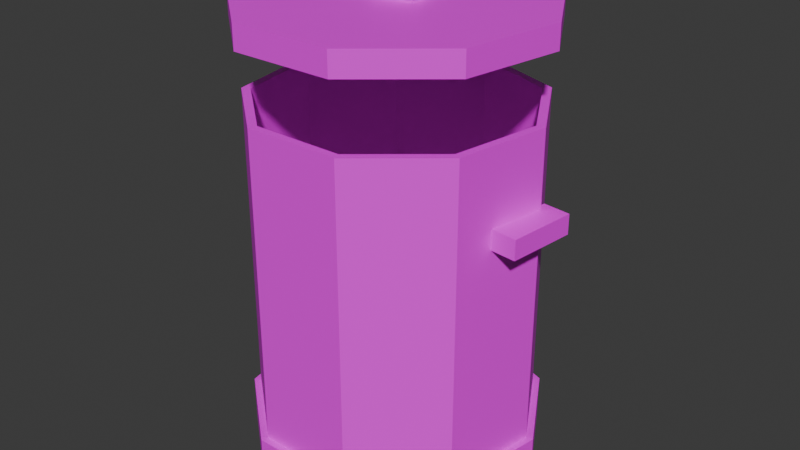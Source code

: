 # Source: trash_can_3.blend  (saved by Blender 4.2.66; exported with 4.5.12 LTS)
import bpy
from mathutils import Matrix  # noqa: F401  (used for matrix-valued properties, if any)

bpy.ops.wm.read_factory_settings(use_empty=True)
scene = bpy.context.scene
scene.name = 'Scene'

# ---- images (referenced by path relative to the original .blend; pixels are not part of the script)
import os
ASSET_DIR = os.environ.get("B2B_ASSET_DIR", "")  # directory of the original .blend (textures are referenced by path, not embedded)
HERE = os.path.dirname(os.path.abspath(__file__))  # packed textures are extracted next to this script under _unpacked/

def load_image(name, relpath, width, height, colorspace="sRGB"):
    """Load a texture the original file referenced (path relative to the .blend, or extracted next to this script)."""
    p = next((c for c in (os.path.join(HERE, relpath), os.path.join(ASSET_DIR, relpath)) if relpath and os.path.exists(c)), "")
    if p:
        img = bpy.data.images.load(p, check_existing=True)
        img.name = name
    else:  # same state as the original file: an image datablock whose file is absent (Cycles renders it pink)
        img = bpy.data.images.new(name, width, height)
        img.source = "FILE"
        img.filepath = "//" + (relpath or name)
    img.colorspace_settings.name = colorspace
    return img
img_trash_can_3_flo_png = load_image('trash_can_3_flo.png', 'trash_can_3_flo.png', 1024, 1024, 'sRGB')

# ---- materials (node trees are filled in below, after node groups)
mat_material_003 = bpy.data.materials.new('Material.003')
mat_material_004 = bpy.data.materials.new('Material.004')

# ---- material node trees
mat_material_003.use_nodes = True; mat_material_003.node_tree.nodes.clear()
_N = mat_material_003.node_tree.nodes; _L = mat_material_003.node_tree.links
n0 = _N.new('ShaderNodeBsdfPrincipled'); n0.name = 'Principled BSDF'; n0.location = (10, 300)
n1 = _N.new('ShaderNodeOutputMaterial'); n1.name = 'Material Output'; n1.location = (300, 300)
n2 = _N.new('ShaderNodeTexImage'); n2.name = 'Image Texture'; n2.location = (-280, 280)
n2.image = img_trash_can_3_flo_png
_L.new(n0.outputs[0], n1.inputs[0])
_L.new(n2.outputs[0], n0.inputs[0])
n1.is_active_output = True
mat_material_004.use_nodes = True; mat_material_004.node_tree.nodes.clear()
_N = mat_material_004.node_tree.nodes; _L = mat_material_004.node_tree.links
n0 = _N.new('ShaderNodeBsdfPrincipled'); n0.name = 'Principled BSDF'; n0.location = (10, 300)
n1 = _N.new('ShaderNodeOutputMaterial'); n1.name = 'Material Output'; n1.location = (300, 300)
n2 = _N.new('ShaderNodeTexImage'); n2.name = 'Image Texture'; n2.location = (-280, 280)
n2.image = img_trash_can_3_flo_png
_L.new(n0.outputs[0], n1.inputs[0])
_L.new(n2.outputs[0], n0.inputs[0])
n1.is_active_output = True

# ---- world
world_world = bpy.data.worlds.new('World'); scene.world = world_world
world_world.use_nodes = True; world_world.node_tree.nodes.clear()
_N = world_world.node_tree.nodes; _L = world_world.node_tree.links
n0 = _N.new('ShaderNodeOutputWorld'); n0.name = 'World Output'; n0.location = (300, 300)
n1 = _N.new('ShaderNodeBackground'); n1.name = 'Background'; n1.location = (10, 300)
n1.inputs[0].default_value = (0.05088, 0.05088, 0.05088, 1.0)
_L.new(n1.outputs[0], n0.inputs[0])
n0.is_active_output = True
world_world.color = (0.05088, 0.05088, 0.05088)
world_world.sun_shadow_jitter_overblur = 0.0

# ---- meshes
me_cylinder_001 = bpy.data.meshes.new('Cylinder.001')
me_cylinder_001.from_pydata([(0.0, 1.0, 0.0), (0.0, 0.9526, 0.3), (0.6428, 0.766, 0.0), (0.6123, 0.7297, 0.3), (0.9848, 0.1736, 0.0), (0.9381, 0.1654, 0.3), (0.866, -0.5, 0.0), (0.825, -0.4763, 0.3), (0.342, -0.9397, 0.0), (0.3258, -0.8951, 0.3), (-0.342, -0.9397, 0.0), (-0.3258, -0.8951, 0.3), (-0.866, -0.5, 0.0), (-0.825, -0.4763, 0.3), (-0.9848, 0.1736, 0.0), (-0.9381, 0.1654, 0.3), (-0.6428, 0.766, 0.0), (-0.6123, 0.7297, 0.3), (0.6428, 0.766, 0.3), (0.0, 1.0, 0.3), (0.9848, 0.1736, 0.3), (0.866, -0.5, 0.3), (0.342, -0.9397, 0.3), (-0.342, -0.9397, 0.3), (-0.866, -0.5, 0.3), (-0.9848, 0.1736, 0.3), (-0.6428, 0.766, 0.3), (0.5746, 0.6847, 2.429), (2.077e-08, 0.8938, 2.429), (0.8803, 0.1552, 2.429), (0.7741, -0.4469, 2.429), (0.3057, -0.8399, 2.429), (-0.3057, -0.8399, 2.429), (-0.7741, -0.4469, 2.429), (-0.8803, 0.1552, 2.429), (-0.5746, 0.6847, 2.429), (0.6123, 0.7297, 2.429), (2.077e-08, 0.9526, 2.429), (0.9381, 0.1654, 2.429), (0.825, -0.4763, 2.429), (0.3258, -0.8951, 2.429), (-0.3258, -0.8951, 2.429), (-0.825, -0.4763, 2.429), (-0.9381, 0.1654, 2.429), (-0.6123, 0.7297, 2.429), (0.5746, 0.6847, 0.1834), (-2.942e-08, 0.8938, 0.1834), (0.8803, 0.1552, 0.1834), (0.7741, -0.4469, 0.1834), (0.3057, -0.8399, 0.1834), (-0.3057, -0.8399, 0.1834), (-0.7741, -0.4469, 0.1834), (-0.8803, 0.1552, 0.1834), (-0.5746, 0.6847, 0.1834), (0.8584, -0.219, 1.794), (0.8584, -0.219, 1.926), (0.912, 0.2405, 1.794), (0.912, 0.2405, 1.926), (1.043, -0.2405, 1.794), (1.043, -0.2405, 1.926), (1.096, 0.219, 1.794), (1.096, 0.219, 1.926), (-0.8584, -0.219, 1.794), (-0.8584, -0.219, 1.926), (-0.912, 0.2405, 1.794), (-0.912, 0.2405, 1.926), (-1.043, -0.2405, 1.794), (-1.043, -0.2405, 1.926), (-1.096, 0.219, 1.794), (-1.096, 0.219, 1.926)], [], [(0, 19, 18, 2), (2, 18, 20, 4), (4, 20, 21, 6), (6, 21, 22, 8), (8, 22, 23, 10), (10, 23, 24, 12), (12, 24, 25, 14), (15, 13, 42, 43), (14, 25, 26, 16), (16, 26, 19, 0), (0, 2, 4, 6, 8, 10, 12, 14, 16), (1, 3, 18, 19), (3, 5, 20, 18), (5, 7, 21, 20), (7, 9, 22, 21), (9, 11, 23, 22), (11, 13, 24, 23), (13, 15, 25, 24), (15, 17, 26, 25), (17, 1, 19, 26), (29, 27, 45, 47), (9, 7, 39, 40), (3, 1, 37, 36), (17, 15, 43, 44), (11, 9, 40, 41), (5, 3, 36, 38), (1, 17, 44, 37), (13, 11, 41, 42), (7, 5, 38, 39), (28, 27, 36, 37), (27, 29, 38, 36), (29, 30, 39, 38), (30, 31, 40, 39), (31, 32, 41, 40), (32, 33, 42, 41), (33, 34, 43, 42), (34, 35, 44, 43), (35, 28, 37, 44), (45, 46, 53, 52, 51, 50, 49, 48, 47), (28, 35, 53, 46), (33, 32, 50, 51), (30, 29, 47, 48), (34, 33, 51, 52), (31, 30, 48, 49), (27, 28, 46, 45), (35, 34, 52, 53), (32, 31, 49, 50), (54, 55, 57, 56), (56, 57, 61, 60), (60, 61, 59, 58), (58, 59, 55, 54), (56, 60, 58, 54), (61, 57, 55, 59), (62, 64, 65, 63), (64, 68, 69, 65), (68, 66, 67, 69), (66, 62, 63, 67), (64, 62, 66, 68), (69, 67, 63, 65)])
_uv = me_cylinder_001.uv_layers.new(name='UVMap')
_uv.uv.foreach_set('vector', [0.7114, 0.09028, 0.7114, 0.1386, 0.6368, 0.1386, 0.6368, 0.09028, 0.6368, 0.09028, 0.6368, 0.1386, 0.5623, 0.1386, 0.5623, 0.09028, 0.5623, 0.09028, 0.5623, 0.1386, 0.4878, 0.1386, 0.4878, 0.09028, 0.4878, 0.09028, 0.4878, 0.1386, 0.4132, 0.1386, 0.4132, 0.09028, 0.4132, 0.09028, 0.4132, 0.1386, 0.3387, 0.1386, 0.3387, 0.09028, 0.3387, 0.09028, 0.3387, 0.1386, 0.2642, 0.1386, 0.2642, 0.09028, 0.2642, 0.09028, 0.2642, 0.1386, 0.1897, 0.1386, 0.1897, 0.09028, 0.2119, 0.3478, 0.3003, 0.3478, 0.3003, 0.9251, 0.2119, 0.9251, 0.1897, 0.09028, 0.1897, 0.1386, 0.1151, 0.1386, 0.1151, 0.09028, 0.1151, 0.09028, 0.1151, 0.1386, 0.04062, 0.1386, 0.04062, 0.09028, 0.9143, 0.5335, 0.9143, 0.5968, 0.8939, 0.6452, 0.8627, 0.6562, 0.8353, 0.6246, 0.8245, 0.5651, 0.8353, 0.5056, 0.8627, 0.474, 0.8939, 0.485, 0.4014, 0.6823, 0.4448, 0.7858, 0.4424, 0.7943, 0.3968, 0.6856, 0.4448, 0.7858, 0.5114, 0.8092, 0.5122, 0.8189, 0.4424, 0.7943, 0.5114, 0.8092, 0.5699, 0.7417, 0.5736, 0.748, 0.5122, 0.8189, 0.5699, 0.7417, 0.593, 0.6147, 0.5979, 0.6147, 0.5736, 0.748, 0.593, 0.6147, 0.5699, 0.4878, 0.5736, 0.4814, 0.5979, 0.6147, 0.5699, 0.4878, 0.5114, 0.4202, 0.5122, 0.4105, 0.5736, 0.4814, 0.5114, 0.4202, 0.4448, 0.4437, 0.4424, 0.4352, 0.5122, 0.4105, 0.4448, 0.4437, 0.4014, 0.5472, 0.3968, 0.5438, 0.4424, 0.4352, 0.4014, 0.5472, 0.4014, 0.6823, 0.3968, 0.6856, 0.3968, 0.5438, 0.3664, 0.3476, 0.4459, 0.3476, 0.4459, 0.9315, 0.3664, 0.9315, 0.4832, 0.3478, 0.5716, 0.3478, 0.5716, 0.9251, 0.4832, 0.9251, 0.1313, 0.3478, 0.2196, 0.3478, 0.2196, 0.9251, 0.1313, 0.9251, 0.1313, 0.3478, 0.2196, 0.3478, 0.2196, 0.9251, 0.1313, 0.9251, 0.4832, 0.3478, 0.5716, 0.3478, 0.5716, 0.9251, 0.4832, 0.9251, 0.04297, 0.3478, 0.1313, 0.3478, 0.1313, 0.9251, 0.04297, 0.9251, 0.04297, 0.3478, 0.1313, 0.3478, 0.1313, 0.9251, 0.04297, 0.9251, 0.3003, 0.3478, 0.3886, 0.3478, 0.3886, 0.9251, 0.3003, 0.9251, 0.1313, 0.3478, 0.2196, 0.3478, 0.2196, 0.9251, 0.1313, 0.9251, 0.3217, 0.8163, 0.3522, 0.6488, 0.3607, 0.6488, 0.3282, 0.8273, 0.3522, 0.6488, 0.3217, 0.4813, 0.3282, 0.4703, 0.3607, 0.6488, 0.3217, 0.4813, 0.2445, 0.3922, 0.246, 0.3753, 0.3282, 0.4703, 0.2445, 0.3922, 0.1567, 0.4231, 0.1524, 0.4083, 0.246, 0.3753, 0.1567, 0.4231, 0.09941, 0.5597, 0.09137, 0.5538, 0.1524, 0.4083, 0.09941, 0.5597, 0.09941, 0.738, 0.09137, 0.7438, 0.09137, 0.5538, 0.09941, 0.738, 0.1567, 0.8745, 0.1524, 0.8893, 0.09137, 0.7438, 0.1567, 0.8745, 0.2445, 0.9055, 0.246, 0.9223, 0.1524, 0.8893, 0.2445, 0.9055, 0.3217, 0.8163, 0.3282, 0.8273, 0.246, 0.9223, 0.8256, 0.5634, 0.8146, 0.5031, 0.8256, 0.4428, 0.8533, 0.4107, 0.885, 0.4218, 0.9056, 0.471, 0.9056, 0.5352, 0.885, 0.5844, 0.8533, 0.5955, 0.1284, 0.8636, 0.06653, 0.8636, 0.06653, 0.4093, 0.1284, 0.4093, 0.1703, 0.937, 0.09018, 0.937, 0.09018, 0.3483, 0.1703, 0.3483, 0.2869, 0.3476, 0.3664, 0.3476, 0.3664, 0.9315, 0.2869, 0.9315, 0.2504, 0.937, 0.1703, 0.937, 0.1703, 0.3483, 0.2504, 0.3483, 0.2075, 0.3476, 0.2869, 0.3476, 0.2869, 0.9315, 0.2075, 0.9315, 0.1902, 0.8636, 0.1284, 0.8636, 0.1284, 0.4093, 0.1902, 0.4093, 0.3306, 0.937, 0.2504, 0.937, 0.2504, 0.3483, 0.3306, 0.3483, 0.128, 0.3476, 0.2075, 0.3476, 0.2075, 0.9315, 0.128, 0.9315, 0.375, 0.0, 0.625, 0.0, 0.625, 0.25, 0.375, 0.25, 0.3847, 0.5256, 0.4386, 0.5256, 0.4386, 0.5795, 0.3847, 0.5795, 0.3847, 0.5795, 0.4386, 0.5795, 0.4386, 0.6333, 0.3847, 0.6333, 0.3847, 0.6333, 0.4386, 0.6333, 0.4386, 0.6872, 0.3847, 0.6872, 0.3308, 0.5795, 0.3847, 0.5795, 0.3847, 0.6333, 0.3308, 0.6333, 0.4386, 0.5795, 0.4925, 0.5795, 0.4925, 0.6333, 0.4386, 0.6333, 0.375, 0.0, 0.375, 0.25, 0.625, 0.25, 0.625, 0.0, 0.4711, 0.5382, 0.4711, 0.5961, 0.5289, 0.5961, 0.5289, 0.5382, 0.4711, 0.5961, 0.4711, 0.6539, 0.5289, 0.6539, 0.5289, 0.5961, 0.4711, 0.6539, 0.4711, 0.7118, 0.5289, 0.7118, 0.5289, 0.6539, 0.4132, 0.5961, 0.4132, 0.6539, 0.4711, 0.6539, 0.4711, 0.5961, 0.5289, 0.5961, 0.5289, 0.6539, 0.5868, 0.6539, 0.5868, 0.5961])
me_cylinder_001.materials.append(mat_material_003)
me_cylinder_001.update()
me_cylinder_002 = bpy.data.meshes.new('Cylinder.002')
me_cylinder_002.from_pydata([(1.987e-08, 1.0, -0.07947), (1.987e-08, 1.0, 0.07947), (0.6428, 0.766, -0.07947), (0.6428, 0.766, 0.07947), (0.9848, 0.1736, -0.07947), (0.9848, 0.1736, 0.07947), (0.866, -0.5, -0.07947), (0.866, -0.5, 0.07947), (0.342, -0.9397, -0.07947), (0.342, -0.9397, 0.07947), (-0.342, -0.9397, -0.07947), (-0.342, -0.9397, 0.07947), (-0.866, -0.5, -0.07947), (-0.866, -0.5, 0.07947), (-0.9848, 0.1736, -0.07947), (-0.9848, 0.1736, 0.07947), (-0.6428, 0.766, -0.07947), (-0.6428, 0.766, 0.07947), (-0.1579, -0.05333, 0.06118), (-0.1579, -0.05333, 0.1837), (-0.1579, 0.05333, 0.06118), (-0.1579, 0.05333, 0.1837), (0.1579, -0.05333, 0.06118), (0.1579, -0.05333, 0.1837), (0.1579, 0.05333, 0.06118), (0.1579, 0.05333, 0.1837)], [], [(0, 1, 3, 2), (2, 3, 5, 4), (4, 5, 7, 6), (6, 7, 9, 8), (8, 9, 11, 10), (10, 11, 13, 12), (12, 13, 15, 14), (3, 1, 17, 15, 13, 11, 9, 7, 5), (14, 15, 17, 16), (16, 17, 1, 0), (0, 2, 4, 6, 8, 10, 12, 14, 16), (18, 19, 21, 20), (20, 21, 25, 24), (24, 25, 23, 22), (22, 23, 19, 18), (20, 24, 22, 18), (25, 21, 19, 23)])
_uv = me_cylinder_002.uv_layers.new(name='UVMap')
_uv.uv.foreach_set('vector', [0.7805, 0.09311, 0.7805, 0.1295, 0.6947, 0.1295, 0.6947, 0.09311, 0.6947, 0.09311, 0.6947, 0.1295, 0.609, 0.1295, 0.609, 0.09311, 0.609, 0.09311, 0.609, 0.1295, 0.5232, 0.1295, 0.5232, 0.09311, 0.5232, 0.09311, 0.5232, 0.1295, 0.4375, 0.1295, 0.4375, 0.09311, 0.4375, 0.09311, 0.4375, 0.1295, 0.3517, 0.1295, 0.3517, 0.09311, 0.3517, 0.09311, 0.3517, 0.1295, 0.266, 0.1295, 0.266, 0.09311, 0.266, 0.09311, 0.266, 0.1295, 0.1802, 0.1295, 0.1802, 0.09311, 0.8779, 0.602, 0.8451, 0.5905, 0.8237, 0.5395, 0.8237, 0.4729, 0.8451, 0.4219, 0.8779, 0.4104, 0.9067, 0.4437, 0.9181, 0.5062, 0.9067, 0.5687, 0.1802, 0.09311, 0.1802, 0.1295, 0.09446, 0.1295, 0.09446, 0.09311, 0.09446, 0.09311, 0.09446, 0.1295, 0.00871, 0.1295, 0.00871, 0.09311, 0.9229, 0.4677, 0.9229, 0.5323, 0.9021, 0.5817, 0.8704, 0.5929, 0.8424, 0.5606, 0.8314, 0.5, 0.8424, 0.4394, 0.8704, 0.4071, 0.9021, 0.4183, 0.5645, 0.5339, 0.6048, 0.5339, 0.6048, 0.5743, 0.5645, 0.5743, 0.5645, 0.5743, 0.6048, 0.5743, 0.6048, 0.6147, 0.5645, 0.6147, 0.5645, 0.6147, 0.6048, 0.6147, 0.6048, 0.6551, 0.5645, 0.6551, 0.5645, 0.6551, 0.6048, 0.6551, 0.6048, 0.6955, 0.5645, 0.6955, 0.125, 0.5, 0.375, 0.5, 0.375, 0.75, 0.125, 0.75, 0.6048, 0.6147, 0.6452, 0.6147, 0.6452, 0.6551, 0.6048, 0.6551])
me_cylinder_002.materials.append(mat_material_004)
me_cylinder_002.update()

# ---- objects
ob_cylinder = bpy.data.objects.new('Cylinder', me_cylinder_001)
ob_cylinder_001 = bpy.data.objects.new('Cylinder.001', me_cylinder_002)

# ---- transforms, parenting, visibility, modifiers, constraints
ob_cylinder.location = (0.0, 0.0, 0.0)
ob_cylinder_001.location = (-1.989e-08, -6.629e-09, 2.956)
ob_cylinder_001.scale = (1.001, 1.001, 1.001)

# ---- collection membership
scene.collection.objects.link(ob_cylinder)
scene.collection.objects.link(ob_cylinder_001)

# ---- scene / render settings (as saved in the file)
scene.frame_start = 1; scene.frame_end = 250; scene.frame_set(0)
scene.render.engine = 'BLENDER_EEVEE_NEXT'
bpy.context.view_layer.update()

# ---- added for rendering (the .blend has no active camera and no usable light): camera, sun
cam_auto = bpy.data.cameras.new('AutoCamera')
cam_auto.lens = 50.0
cam_auto.sensor_width = 36.0
cam_auto.clip_end = 1000.0
ob_auto_camera = bpy.data.objects.new('AutoCamera', cam_auto)
scene.collection.objects.link(ob_auto_camera)
ob_auto_camera.location = (3.97294, -4.73735, 4.74847)
ob_auto_camera.rotation_euler = (1.09748, -7.21219e-08, 0.694738)
scene.camera = ob_auto_camera
light_auto_sun = bpy.data.lights.new('AutoSun', 'SUN')
light_auto_sun.energy = 3.0
light_auto_sun.angle = 0.0523599
ob_auto_sun = bpy.data.objects.new('AutoSun', light_auto_sun)
scene.collection.objects.link(ob_auto_sun)
ob_auto_sun.rotation_euler = (0.872665, 0.174533, 0.523599)
bpy.context.view_layer.update()
